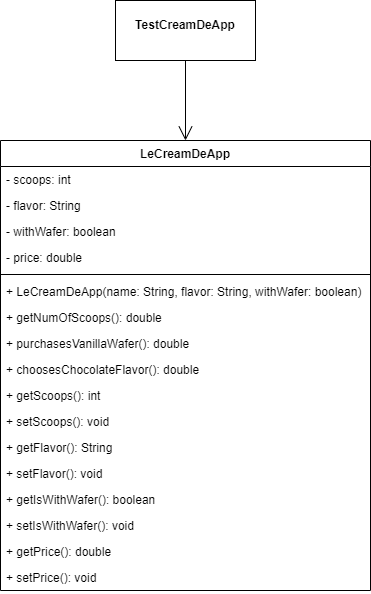

The diagram above was exported from draw.io. Its source (the exported page's mxGraphModel, read from the mxfile embedded in the PNG):
<mxGraphModel dx="1434" dy="764" grid="1" gridSize="10" guides="1" tooltips="1" connect="1" arrows="1" fold="1" page="1" pageScale="1" pageWidth="827" pageHeight="1169" math="0" shadow="0">
  <root>
    <mxCell id="0" />
    <mxCell id="1" parent="0" />
    <mxCell id="h7Ui3Xpt26y_-ahiRrIG-1" value="LeCreamDeApp" style="swimlane;fontStyle=1;align=center;verticalAlign=top;childLayout=stackLayout;horizontal=1;startSize=26;horizontalStack=0;resizeParent=1;resizeParentMax=0;resizeLast=0;collapsible=1;marginBottom=0;" vertex="1" parent="1">
      <mxGeometry x="215" y="270" width="370" height="450" as="geometry" />
    </mxCell>
    <mxCell id="h7Ui3Xpt26y_-ahiRrIG-2" value="- scoops: int" style="text;strokeColor=none;fillColor=none;align=left;verticalAlign=top;spacingLeft=4;spacingRight=4;overflow=hidden;rotatable=0;points=[[0,0.5],[1,0.5]];portConstraint=eastwest;" vertex="1" parent="h7Ui3Xpt26y_-ahiRrIG-1">
      <mxGeometry y="26" width="370" height="26" as="geometry" />
    </mxCell>
    <mxCell id="h7Ui3Xpt26y_-ahiRrIG-5" value="- flavor: String" style="text;strokeColor=none;fillColor=none;align=left;verticalAlign=top;spacingLeft=4;spacingRight=4;overflow=hidden;rotatable=0;points=[[0,0.5],[1,0.5]];portConstraint=eastwest;" vertex="1" parent="h7Ui3Xpt26y_-ahiRrIG-1">
      <mxGeometry y="52" width="370" height="26" as="geometry" />
    </mxCell>
    <mxCell id="h7Ui3Xpt26y_-ahiRrIG-6" value="- withWafer: boolean" style="text;strokeColor=none;fillColor=none;align=left;verticalAlign=top;spacingLeft=4;spacingRight=4;overflow=hidden;rotatable=0;points=[[0,0.5],[1,0.5]];portConstraint=eastwest;" vertex="1" parent="h7Ui3Xpt26y_-ahiRrIG-1">
      <mxGeometry y="78" width="370" height="26" as="geometry" />
    </mxCell>
    <mxCell id="h7Ui3Xpt26y_-ahiRrIG-7" value="- price: double" style="text;strokeColor=none;fillColor=none;align=left;verticalAlign=top;spacingLeft=4;spacingRight=4;overflow=hidden;rotatable=0;points=[[0,0.5],[1,0.5]];portConstraint=eastwest;" vertex="1" parent="h7Ui3Xpt26y_-ahiRrIG-1">
      <mxGeometry y="104" width="370" height="26" as="geometry" />
    </mxCell>
    <mxCell id="h7Ui3Xpt26y_-ahiRrIG-3" value="" style="line;strokeWidth=1;fillColor=none;align=left;verticalAlign=middle;spacingTop=-1;spacingLeft=3;spacingRight=3;rotatable=0;labelPosition=right;points=[];portConstraint=eastwest;strokeColor=inherit;" vertex="1" parent="h7Ui3Xpt26y_-ahiRrIG-1">
      <mxGeometry y="130" width="370" height="8" as="geometry" />
    </mxCell>
    <mxCell id="h7Ui3Xpt26y_-ahiRrIG-4" value="+ LeCreamDeApp(name: String, flavor: String, withWafer: boolean)" style="text;strokeColor=none;fillColor=none;align=left;verticalAlign=top;spacingLeft=4;spacingRight=4;overflow=hidden;rotatable=0;points=[[0,0.5],[1,0.5]];portConstraint=eastwest;" vertex="1" parent="h7Ui3Xpt26y_-ahiRrIG-1">
      <mxGeometry y="138" width="370" height="26" as="geometry" />
    </mxCell>
    <mxCell id="h7Ui3Xpt26y_-ahiRrIG-8" value="+ getNumOfScoops(): double" style="text;strokeColor=none;fillColor=none;align=left;verticalAlign=top;spacingLeft=4;spacingRight=4;overflow=hidden;rotatable=0;points=[[0,0.5],[1,0.5]];portConstraint=eastwest;" vertex="1" parent="h7Ui3Xpt26y_-ahiRrIG-1">
      <mxGeometry y="164" width="370" height="26" as="geometry" />
    </mxCell>
    <mxCell id="h7Ui3Xpt26y_-ahiRrIG-10" value="+ purchasesVanillaWafer(): double" style="text;strokeColor=none;fillColor=none;align=left;verticalAlign=top;spacingLeft=4;spacingRight=4;overflow=hidden;rotatable=0;points=[[0,0.5],[1,0.5]];portConstraint=eastwest;" vertex="1" parent="h7Ui3Xpt26y_-ahiRrIG-1">
      <mxGeometry y="190" width="370" height="26" as="geometry" />
    </mxCell>
    <mxCell id="h7Ui3Xpt26y_-ahiRrIG-11" value="+ choosesChocolateFlavor(): double" style="text;strokeColor=none;fillColor=none;align=left;verticalAlign=top;spacingLeft=4;spacingRight=4;overflow=hidden;rotatable=0;points=[[0,0.5],[1,0.5]];portConstraint=eastwest;" vertex="1" parent="h7Ui3Xpt26y_-ahiRrIG-1">
      <mxGeometry y="216" width="370" height="26" as="geometry" />
    </mxCell>
    <mxCell id="h7Ui3Xpt26y_-ahiRrIG-12" value="+ getScoops(): int" style="text;strokeColor=none;fillColor=none;align=left;verticalAlign=top;spacingLeft=4;spacingRight=4;overflow=hidden;rotatable=0;points=[[0,0.5],[1,0.5]];portConstraint=eastwest;" vertex="1" parent="h7Ui3Xpt26y_-ahiRrIG-1">
      <mxGeometry y="242" width="370" height="26" as="geometry" />
    </mxCell>
    <mxCell id="h7Ui3Xpt26y_-ahiRrIG-13" value="+ setScoops(): void" style="text;strokeColor=none;fillColor=none;align=left;verticalAlign=top;spacingLeft=4;spacingRight=4;overflow=hidden;rotatable=0;points=[[0,0.5],[1,0.5]];portConstraint=eastwest;" vertex="1" parent="h7Ui3Xpt26y_-ahiRrIG-1">
      <mxGeometry y="268" width="370" height="26" as="geometry" />
    </mxCell>
    <mxCell id="h7Ui3Xpt26y_-ahiRrIG-14" value="+ getFlavor(): String" style="text;strokeColor=none;fillColor=none;align=left;verticalAlign=top;spacingLeft=4;spacingRight=4;overflow=hidden;rotatable=0;points=[[0,0.5],[1,0.5]];portConstraint=eastwest;" vertex="1" parent="h7Ui3Xpt26y_-ahiRrIG-1">
      <mxGeometry y="294" width="370" height="26" as="geometry" />
    </mxCell>
    <mxCell id="h7Ui3Xpt26y_-ahiRrIG-15" value="+ setFlavor(): void" style="text;strokeColor=none;fillColor=none;align=left;verticalAlign=top;spacingLeft=4;spacingRight=4;overflow=hidden;rotatable=0;points=[[0,0.5],[1,0.5]];portConstraint=eastwest;" vertex="1" parent="h7Ui3Xpt26y_-ahiRrIG-1">
      <mxGeometry y="320" width="370" height="26" as="geometry" />
    </mxCell>
    <mxCell id="h7Ui3Xpt26y_-ahiRrIG-16" value="+ getIsWithWafer(): boolean" style="text;strokeColor=none;fillColor=none;align=left;verticalAlign=top;spacingLeft=4;spacingRight=4;overflow=hidden;rotatable=0;points=[[0,0.5],[1,0.5]];portConstraint=eastwest;" vertex="1" parent="h7Ui3Xpt26y_-ahiRrIG-1">
      <mxGeometry y="346" width="370" height="26" as="geometry" />
    </mxCell>
    <mxCell id="h7Ui3Xpt26y_-ahiRrIG-17" value="+ setIsWithWafer(): void" style="text;strokeColor=none;fillColor=none;align=left;verticalAlign=top;spacingLeft=4;spacingRight=4;overflow=hidden;rotatable=0;points=[[0,0.5],[1,0.5]];portConstraint=eastwest;" vertex="1" parent="h7Ui3Xpt26y_-ahiRrIG-1">
      <mxGeometry y="372" width="370" height="26" as="geometry" />
    </mxCell>
    <mxCell id="h7Ui3Xpt26y_-ahiRrIG-18" value="+ getPrice(): double" style="text;strokeColor=none;fillColor=none;align=left;verticalAlign=top;spacingLeft=4;spacingRight=4;overflow=hidden;rotatable=0;points=[[0,0.5],[1,0.5]];portConstraint=eastwest;" vertex="1" parent="h7Ui3Xpt26y_-ahiRrIG-1">
      <mxGeometry y="398" width="370" height="26" as="geometry" />
    </mxCell>
    <mxCell id="h7Ui3Xpt26y_-ahiRrIG-19" value="+ setPrice(): void" style="text;strokeColor=none;fillColor=none;align=left;verticalAlign=top;spacingLeft=4;spacingRight=4;overflow=hidden;rotatable=0;points=[[0,0.5],[1,0.5]];portConstraint=eastwest;" vertex="1" parent="h7Ui3Xpt26y_-ahiRrIG-1">
      <mxGeometry y="424" width="370" height="26" as="geometry" />
    </mxCell>
    <mxCell id="h7Ui3Xpt26y_-ahiRrIG-28" value="" style="endArrow=open;endFill=1;endSize=12;html=1;rounded=0;entryX=0.5;entryY=0;entryDx=0;entryDy=0;" edge="1" parent="1" target="h7Ui3Xpt26y_-ahiRrIG-1">
      <mxGeometry width="160" relative="1" as="geometry">
        <mxPoint x="400" y="190" as="sourcePoint" />
        <mxPoint x="530" y="820" as="targetPoint" />
      </mxGeometry>
    </mxCell>
    <mxCell id="h7Ui3Xpt26y_-ahiRrIG-29" value="&lt;p style=&quot;margin:0px;margin-top:4px;text-align:center;&quot;&gt;&lt;br&gt;&lt;b&gt;TestCreamDeApp&lt;/b&gt;&lt;/p&gt;" style="verticalAlign=top;align=left;overflow=fill;fontSize=12;fontFamily=Helvetica;html=1;" vertex="1" parent="1">
      <mxGeometry x="330" y="130" width="140" height="60" as="geometry" />
    </mxCell>
  </root>
</mxGraphModel>